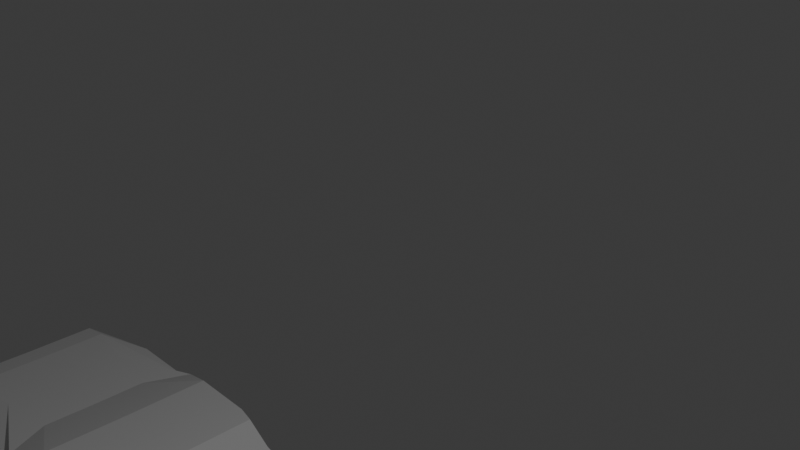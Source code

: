# Source: Carro.blend  (saved by Blender 5.0.119; exported with 4.5.12 LTS)
import bpy
from mathutils import Matrix  # noqa: F401  (used for matrix-valued properties, if any)

bpy.ops.wm.read_factory_settings(use_empty=True)
scene = bpy.context.scene
scene.name = 'Scene'

# ---- collections
col_collection = bpy.data.collections.new('Collection'); scene.collection.children.link(col_collection)

# ---- world
world_world = bpy.data.worlds.new('World'); scene.world = world_world
world_world.use_nodes = True; world_world.node_tree.nodes.clear()
_N = world_world.node_tree.nodes; _L = world_world.node_tree.links
n0 = _N.new('ShaderNodeOutputWorld'); n0.name = 'World Output'; n0.location = (200, 100)
n1 = _N.new('ShaderNodeBackground'); n1.name = 'Background'; n1.location = (-200, 100)
n1.inputs[0].default_value = (0.05088, 0.05088, 0.05088, 1.0)
_L.new(n1.outputs[0], n0.inputs[0])
n0.is_active_output = True
world_world.color = (0.05088, 0.05088, 0.05088)
world_world.sun_shadow_jitter_overblur = 0.0

# ---- cameras
cam_camera = bpy.data.cameras.new('Camera')
cam_camera.clip_end = 100.0
cam_camera.ortho_scale = 7.314

# ---- lights
light_light = bpy.data.lights.new('Light', 'POINT')
light_light.energy = 1000.0
light_light.shadow_soft_size = 0.1

# ---- meshes
me_cube_002 = bpy.data.meshes.new('Cube.002')
me_cube_002.from_pydata([(1.133, -4.311, -2.515), (1.118, -3.95, -0.7097), (1.137, 3.862, -2.601), (-0.09737, 4.177, -2.61), (-0.09659, -4.311, -2.524), (-0.105, -3.95, -0.7186), (1.299, -0.1418, -2.6), (1.248, 0.1482, -0.366), (-0.08138, 0.1482, -0.3757), (-0.09279, -0.1418, -2.61), (1.545, -1.883, -0.7051), (-0.08312, -2.189, -0.717), (-0.09279, -2.189, -2.61), (1.666, -1.165, -2.606), (1.328, -1.165, -0.3748), (-0.08143, -1.165, -0.3851), (-0.09279, -1.165, -2.61), (-0.09279, -3.212, -2.61), (1.154, -4.104, -1.598), (-0.07532, -4.104, -1.607), (-0.08769, -0.1418, -1.61), (1.305, -0.1418, -1.6), (-0.08769, -2.189, -1.61), (1.889, -1.883, -1.604), (1.322, -1.165, -1.6), (-0.08769, -1.165, -1.61), (-0.08769, -3.212, -1.61), (1.889, -3.212, -1.604), (1.47, 1.905, -1.18), (-0.08555, 1.905, -1.191), (-0.09279, 1.905, -2.61), (1.312, 0.8816, -0.8353), (-0.08378, 0.8816, -0.8455), (-0.09279, 0.8816, -2.61), (1.652, 0.8816, -2.606), (1.143, 3.346, -1.437), (-0.08685, 3.346, -1.446), (-0.09279, 2.929, -2.61), (-0.08513, -0.1418, -1.11), (-0.08513, -2.189, -1.11), (-0.08513, -1.165, -1.11), (-0.08513, -3.212, -1.11), (1.15, -4.302, -1.18), (-0.0798, -4.302, -1.189), (1.543, -1.883, -1.098), (1.324, -1.165, -1.1), (1.543, -3.212, -1.098), (1.139, 3.862, -2.101), (1.111, -4.41, -1.905), (-0.08635, -4.41, -1.914), (1.302, -0.1418, -2.1), (1.668, -1.165, -2.106), (1.886, -3.212, -2.104), (-0.09024, -0.1418, -2.11), (-0.09024, -2.189, -2.11), (-0.09024, -1.165, -2.11), (-0.09024, -3.212, -2.11), (-0.09024, 1.905, -2.11), (-0.09024, 0.8816, -2.11), (1.654, 0.8816, -2.106), (1.814, 2.929, -2.105), (-0.09024, 2.929, -2.11), (1.095, 3.862, -2.372), (1.134, -4.311, -2.265), (-0.09531, -4.311, -2.274), (-0.09609, 4.177, -2.36), (1.334, -0.1418, -2.351), (1.7, -1.165, -2.356), (1.885, -3.212, -2.354), (1.686, 0.8816, -2.357), (-0.09152, -0.1418, -2.36), (-0.09152, -2.189, -2.36), (-0.09152, -1.165, -2.36), (-0.09152, -3.212, -2.36), (-0.09152, 1.905, -2.36), (-0.09152, 0.8816, -2.36), (-0.09152, 2.929, -2.36), (-0.08896, -0.1418, -1.86), (-0.08896, -2.189, -1.86), (-0.08896, -1.165, -1.86), (-0.08896, -3.212, -1.86), (-0.08896, 0.8816, -1.86), (1.134, -4.22, -1.736), (-0.09532, -4.22, -1.745), (1.888, -1.883, -1.854), (1.669, -1.165, -1.856), (1.888, -3.212, -1.854), (1.306, 0.8816, -1.85), (1.156, -4.104, -1.348), (-0.07404, -4.104, -1.357), (1.306, -0.1418, -1.35), (1.89, -1.883, -1.354), (1.323, -1.165, -1.35), (1.541, -3.212, -1.348), (-0.08641, -0.1418, -1.36), (-0.08641, -2.189, -1.36), (-0.08641, -1.165, -1.36), (-0.08641, -3.212, -1.36), (-0.08266, 0.1482, -0.6256), (-0.08386, -2.189, -0.8604), (-0.08271, -1.165, -0.6351), (-0.08506, 0.8816, -1.095), (1.14, 3.862, -1.974), (1.109, -4.353, -0.7721), (-0.1205, -4.353, -0.7811), (-0.08959, 4.177, -1.983), (1.306, 1.393, -1.126), (1.544, -1.883, -0.8485), (1.327, -1.165, -0.6248), (1.544, -3.212, -0.8485), (0.5293, 1.905, -1.187), (-0.08526, 1.393, -1.136), (0.531, 0.8816, -0.841), (0.5295, 1.393, -1.132), (0.5182, -4.311, -2.52), (0.522, 4.177, -2.606), (0.5098, -3.95, -0.7141), (0.5334, 0.1482, -0.3712), (0.522, -0.1418, -2.606), (0.5317, -2.189, -0.7125), (0.522, -2.189, -2.606), (0.522, -1.165, -2.606), (0.5334, -1.165, -0.3806), (0.522, -3.212, -2.606), (0.5395, -4.104, -1.602), (0.522, 1.905, -2.606), (0.522, 0.8816, -2.606), (0.522, 2.929, -2.606), (0.535, -4.302, -1.185), (0.4964, -4.41, -1.909), (0.5195, -4.311, -2.27), (0.2224, 4.235, -2.075), (0.5195, -4.22, -1.741), (0.5408, -4.104, -1.352), (0.4943, -4.353, -0.7766), (0.8256, -4.311, -2.517), (0.8408, 0.1482, -0.3689), (0.8391, -2.189, -0.7103), (0.8408, -1.165, -0.3784), (0.832, 4.121, -2.104), (-0.08934, 4.235, -2.077), (0.8294, 3.918, -2.604), (0.8172, -3.95, -0.7119), (0.8294, -0.1418, -2.604), (0.8294, -2.189, -2.604), (0.8294, -1.165, -2.604), (0.8469, -4.104, -1.6), (0.8294, 1.905, -2.604), (0.8294, 0.8816, -2.604), (0.8294, 2.929, -2.604), (0.8424, -4.302, -1.183), (0.8039, -4.41, -1.907), (0.8269, -4.311, -2.268), (0.8269, -4.22, -1.739), (0.8482, -4.104, -1.35), (0.8017, -4.353, -0.7744), (0.2024, -3.95, -0.7164), (0.2146, -0.1418, -2.608), (0.2146, -2.189, -2.608), (0.2146, -1.165, -2.608), (0.2146, -3.212, -2.608), (0.2321, -4.104, -1.604), (0.2146, 1.905, -2.608), (0.2146, 0.8816, -2.608), (0.2146, 2.929, -2.608), (0.2276, -4.302, -1.187), (0.2186, -4.41, -1.912), (0.2121, -4.311, -2.272), (0.2121, -4.22, -1.743), (0.2334, -4.104, -1.354), (0.1869, -4.353, -0.7789), (0.2108, -4.311, -2.522), (0.226, 0.1482, -0.3734), (0.2243, -2.189, -0.7148), (0.226, -1.165, -0.3829), (0.2178, 4.177, -1.98), (0.2236, 0.8816, -0.8433), (0.8384, 0.8816, -0.8388), (0.837, 1.393, -1.129), (0.8367, 1.905, -1.185), (0.2221, 1.393, -1.134), (0.2219, 1.905, -1.189), (0.528, 3.346, -1.442), (0.8354, 3.346, -1.439), (0.2206, 3.346, -1.444), (0.5252, 4.177, -1.978), (0.8326, 4.121, -1.976), (1.469, 2.929, -1.361), (1.816, 2.929, -1.855), (1.817, 2.929, -1.605), (1.817, 1.905, -1.605), (1.308, 0.8816, -1.6), (1.309, 0.8816, -1.35), (1.31, 0.8816, -1.1), (1.246, 0.5532, -0.6254), (1.307, -0.1418, -1.1), (1.31, -0.1418, -0.6249), (1.311, -0.1418, -0.3676), (0.2072, 4.177, -2.608), (1.884, -3.203, -2.604), (1.888, -2.937, -1.854), (1.886, -3.071, -2.104), (1.818, -1.659, -2.105), (0.8294, -3.208, -2.604), (1.834, -1.604, -2.355), (1.773, -1.518, -2.605), (1.885, -3.131, -2.354), (1.889, -2.358, -1.604), (1.889, -2.756, -1.693), (1.889, -2.002, -1.681), (1.886, -3.099, -2.245), (1.887, -3.038, -1.945), (1.816, 1.905, -1.696), (1.789, 2.999, -2.355), (1.736, 1.421, -2.605), (1.817, 2.192, -1.605), (1.775, 1.451, -2.356), (1.772, 3.043, -2.605), (1.816, 2.789, -1.855), (1.769, 1.61, -1.855), (1.752, 1.504, -2.105), (1.747, 1.477, -2.17), (1.74, 1.442, -2.42), (1.816, 2.621, -1.711), (1.384, -3.574, -1.598), (1.741, -3.577, -1.814), (1.749, -3.584, -2.326), (1.756, -3.58, -2.045), (1.747, -3.587, -2.576), (1.862, -3.274, -1.604), (1.89, -2.916, -1.354), (1.889, -3.212, -1.561), (1.78, -1.524, -1.605), (1.667, -1.093, -2.106), (1.698, -1.021, -2.356), (1.662, -0.9488, -2.606), (1.623, 3.474, -2.356), (1.686, 0.7417, -2.357), (1.651, 0.7197, -2.606), (1.602, 3.529, -2.606), (1.818, 1.905, -1.385), (1.654, 0.7638, -2.106), (1.665, 0.944, -1.856), (1.655, 0.8816, -1.942), (1.695, 1.124, -1.606), (1.789, 1.72, -1.355), (1.643, 3.419, -2.106), (1.817, 2.522, -1.481), (1.324, -1.904, -2.601), (1.251, 1.884, -2.602), (0.9096, 1.884, -1.177), (1.251, 2.908, -2.602), (1.326, -1.904, -2.101), (1.254, 1.884, -2.102), (1.254, 2.908, -2.102), (1.325, -1.904, -2.351), (1.253, 1.884, -2.352), (1.253, 2.908, -2.352), (1.327, -1.904, -1.851), (1.255, 1.884, -1.852), (1.324, -3.204, -2.601), (1.327, -2.957, -1.851), (1.326, -3.091, -2.101), (1.258, -1.68, -2.102), (1.24, -1.624, -2.352), (1.213, -1.539, -2.602), (1.325, -3.152, -2.351), (1.329, -2.378, -1.602), (1.328, -2.777, -1.691), (1.328, -2.023, -1.678), (1.325, -3.12, -2.242), (1.327, -3.059, -1.942), (1.256, 1.884, -1.693), (1.228, 2.978, -2.352), (1.176, 1.4, -2.603), (1.256, 2.172, -1.602), (1.181, 1.43, -2.352), (1.211, 3.022, -2.602), (1.326, -2.378, -2.101), (1.255, 2.768, -1.852), (1.209, 1.589, -1.852), (1.191, 1.484, -2.102), (1.187, 1.457, -2.167), (1.18, 1.421, -2.417), (1.256, 2.601, -1.708), (1.325, -2.378, -2.351), (1.327, -2.378, -1.851), (1.324, -2.378, -2.601), (1.251, 2.172, -2.602), (1.254, 2.172, -2.102), (1.255, 2.172, -1.852), (1.253, 2.172, -2.352), (1.258, 1.884, -1.382), (1.303, -0.1418, -1.854), (-0.0942, -3.082, -0.7178), (0.9802, -3.081, -0.71), (1.544, -2.101, -0.8485), (1.426, 3.291, -1.603), (1.215, 3.254, -1.42), (1.141, 3.737, -1.822), (1.382, 3.208, -1.504), (0.9986, 3.455, -1.523), (0.9756, 3.677, -1.676), (1.045, 3.782, -1.78), (1.28, 3.588, -1.799), (1.383, 3.443, -1.739), (1.165, 3.379, -1.402), (1.164, 3.587, -1.567), (1.449, 3.323, -1.568), (1.237, 3.286, -1.385), (1.163, 3.769, -1.787), (1.405, 3.24, -1.47), (1.021, 3.487, -1.489), (0.998, 3.709, -1.642), (1.068, 3.814, -1.745), (1.302, 3.62, -1.764), (1.406, 3.475, -1.705), (0.6383, 4.156, -2.262), (0.2178, 4.235, -2.346), (0.2085, 4.177, -2.527), (0.8298, 3.918, -2.531), (0.5238, 4.177, -2.26), (0.5224, 4.177, -2.528), (0.8312, 3.99, -2.265), (-0.09694, 4.177, -2.525), (-0.09553, 4.177, -2.249), (1.051, 3.878, -2.274), (0.9337, 3.902, -2.267), (0.6994, 4.028, -2.528), (1.001, 3.887, -2.534), (-0.09595, 4.177, -2.333), (-0.08983, 4.236, -2.335), (-0.09022, 4.177, -2.074), (0.2163, 4.177, -2.069), (0.5247, 4.177, -2.078), (-0.0894, 4.236, -2.252), (0.2193, 4.235, -2.257), (1.101, 3.903, -2.374), (-0.08997, 4.217, -2.362), (0.5294, 4.217, -2.358), (0.8368, 3.958, -2.356), (0.6444, 4.196, -2.264), (0.2147, 4.217, -2.529), (0.8359, 3.958, -2.533), (0.5299, 4.217, -2.262), (0.5285, 4.217, -2.53), (0.8373, 4.03, -2.267), (-0.09081, 4.217, -2.528), (-0.0894, 4.217, -2.252), (1.057, 3.918, -2.276), (0.9399, 3.942, -2.269), (0.7055, 4.068, -2.531), (1.007, 3.927, -2.536), (-0.08983, 4.217, -2.335), (0.2178, 4.217, -2.346), (-0.08934, 4.217, -2.077), (0.2224, 4.217, -2.075), (0.5308, 4.217, -2.081), (0.5001, 4.217, -2.357), (0.505, 4.217, -2.08), (0.5018, 4.217, -2.262), (0.5001, 4.236, -2.357), (0.505, 4.235, -2.08), (0.5018, 4.236, -2.262), (0.8665, -4.311, -2.517), (1.099, -4.311, -2.516), (1.134, -4.311, -2.405), (0.8717, -4.311, -2.374), (0.9342, -4.311, -2.323), (1.067, -4.311, -2.313), (1.019, -3.702, -2.566), (0.8665, -4.509, -2.517), (1.099, -4.509, -2.516), (1.134, -4.509, -2.405), (0.8717, -4.509, -2.374), (0.9342, -4.509, -2.323), (1.067, -4.509, -2.313), (0.5884, -4.338, -2.17), (0.5908, -4.376, -2.032), (0.5575, -4.396, -1.96), (-0.08625, -4.456, -1.927), (-0.09521, -4.356, -2.287), (0.4965, -4.456, -1.922), (0.5196, -4.356, -2.282), (0.2187, -4.456, -1.924), (0.2122, -4.356, -2.285), (0.5885, -4.383, -2.183), (0.5909, -4.422, -2.045), (0.5576, -4.442, -1.973), (1.952, 2.223, -2.924), (1.952, 1.987, -2.877), (1.955, 1.787, -2.744), (1.958, 1.653, -2.543), (1.962, 1.606, -2.307), (1.966, 1.653, -2.071), (1.969, 1.787, -1.871), (1.972, 1.987, -1.738), (1.973, 2.223, -1.691), (1.972, 2.459, -1.738), (1.969, 2.66, -1.871), (1.966, 2.793, -2.071), (1.962, 2.84, -2.307), (1.958, 2.793, -2.543), (1.955, 2.66, -2.744), (1.952, 2.459, -2.877), (1.339, 2.223, -2.932), (1.34, 1.987, -2.885), (1.342, 1.787, -2.751), (1.346, 1.653, -2.551), (1.35, 1.606, -2.315), (1.354, 1.653, -2.079), (1.357, 1.787, -1.879), (1.359, 1.987, -1.745), (1.36, 2.223, -1.698), (1.359, 2.459, -1.745), (1.357, 2.66, -1.879), (1.354, 2.793, -2.079), (1.35, 2.84, -2.315), (1.346, 2.793, -2.551), (1.342, 2.66, -2.751), (1.34, 2.459, -2.885), (1.952, 2.223, -2.924), (1.952, 1.987, -2.877), (1.955, 1.787, -2.744), (1.958, 1.653, -2.543), (1.962, 1.606, -2.307), (1.966, 1.653, -2.071), (1.969, 1.787, -1.871), (1.972, 1.987, -1.738), (1.973, 2.223, -1.691), (1.972, 2.459, -1.738), (1.969, 2.66, -1.871), (1.966, 2.793, -2.071), (1.962, 2.84, -2.307), (1.958, 2.793, -2.543), (1.955, 2.66, -2.744), (1.952, 2.459, -2.877), (1.339, 2.223, -2.932), (1.34, 1.987, -2.885), (1.342, 1.787, -2.751), (1.346, 1.653, -2.551), (1.35, 1.606, -2.315), (1.354, 1.653, -2.079), (1.357, 1.787, -1.879), (1.359, 1.987, -1.745), (1.36, 2.223, -1.698), (1.359, 2.459, -1.745), (1.357, 2.66, -1.879), (1.354, 2.793, -2.079), (1.35, 2.84, -2.315), (1.346, 2.793, -2.551), (1.342, 2.66, -2.751), (1.34, 2.459, -2.885), (1.952, 2.223, -2.924), (1.952, 1.987, -2.877), (1.955, 1.787, -2.744), (1.958, 1.653, -2.543), (1.962, 1.606, -2.307), (1.966, 1.653, -2.071), (1.969, 1.787, -1.871), (1.972, 1.987, -1.738), (1.973, 2.223, -1.691), (1.972, 2.459, -1.738), (1.969, 2.66, -1.871), (1.966, 2.793, -2.071), (1.962, 2.84, -2.307), (1.958, 2.793, -2.543), (1.955, 2.66, -2.744), (1.952, 2.459, -2.877), (1.339, 2.223, -2.932), (1.34, 1.987, -2.885), (1.342, 1.787, -2.751), (1.346, 1.653, -2.551), (1.35, 1.606, -2.315), (1.354, 1.653, -2.079), (1.357, 1.787, -1.879), (1.359, 1.987, -1.745), (1.36, 2.223, -1.698), (1.359, 2.459, -1.745), (1.357, 2.66, -1.879), (1.354, 2.793, -2.079), (1.35, 2.84, -2.315), (1.346, 2.793, -2.551), (1.342, 2.66, -2.751), (1.34, 2.459, -2.885), (1.949, 2.223, -2.743), (1.95, 2.057, -2.71), (1.953, 1.916, -2.615), (1.957, 1.821, -2.474), (1.962, 1.788, -2.308), (1.967, 1.821, -2.141), (1.971, 1.915, -2.0), (1.974, 2.057, -1.905), (1.975, 2.223, -1.872), (1.974, 2.39, -1.905), (1.971, 2.531, -2.0), (1.967, 2.626, -2.141), (1.962, 2.659, -2.308), (1.957, 2.625, -2.474), (1.953, 2.531, -2.615), (1.95, 2.39, -2.71), (1.337, 2.223, -2.75), (1.338, 2.057, -2.717), (1.341, 1.915, -2.622), (1.345, 1.821, -2.481), (1.35, 1.788, -2.314), (1.355, 1.821, -2.148), (1.359, 1.916, -2.007), (1.361, 2.057, -1.913), (1.362, 2.223, -1.88), (1.361, 2.39, -1.913), (1.359, 2.531, -2.007), (1.355, 2.625, -2.148), (1.35, 2.659, -2.314), (1.345, 2.626, -2.481), (1.341, 2.531, -2.622), (1.338, 2.39, -2.717)], [(111, 106)], [(205, 265, 248, 287, 260, 203, 144, 145, 13), (170, 156, 5, 104), (31, 177, 136, 7, 194), (101, 98, 8, 32), (148, 34, 238, 6, 143), (174, 15, 11, 173), (100, 99, 11, 15), (108, 14, 10, 107), (110, 181, 180, 113), (143, 6, 235, 13, 145), (98, 100, 15, 8), (172, 8, 15, 174), (84, 209, 269, 258), (78, 80, 26, 22), (77, 79, 25, 20), (85, 232, 23, 84), (79, 78, 22, 25), (168, 161, 19, 83), (80, 83, 19, 26), (86, 27, 229, 225), (113, 180, 176, 112), (91, 44, 46, 93, 230), (95, 97, 41, 39), (94, 96, 40, 38), (14, 108, 196, 197), (92, 45, 44, 91), (96, 95, 39, 40), (28, 179, 178, 106), (169, 165, 43, 89), (97, 89, 43, 41), (93, 46, 42, 88), (186, 139, 317, 321, 334, 185), (47, 246, 236, 62), (209, 207, 267, 269), (74, 75, 58, 57), (216, 222, 283, 276), (76, 74, 57, 61), (320, 328, 351, 343), (68, 52, 227, 226), (73, 64, 49, 56), (129, 166, 384, 382), (75, 70, 53, 58), (69, 59, 241, 237), (72, 71, 54, 55), (67, 51, 202, 204), (66, 50, 233, 234), (70, 72, 55, 53), (71, 73, 56, 54), (207, 208, 268, 267), (12, 17, 73, 71), (9, 16, 72, 70), (6, 66, 234, 235), (13, 67, 204, 205), (16, 12, 71, 72), (34, 69, 237, 238), (33, 9, 70, 75), (171, 167, 64, 4), (17, 4, 64, 73), (0, 365, 370, 364, 135, 114, 123, 203, 199, 228), (141, 320, 329, 62, 2), (37, 30, 74, 76), (222, 214, 274, 283), (30, 33, 75, 74), (208, 200, 261, 268), (2, 62, 236, 239), (3, 37, 76, 65, 324), (52, 86, 225, 227), (56, 49, 83, 80), (166, 168, 83, 49), (58, 53, 77, 81), (59, 243, 241), (55, 54, 78, 79), (51, 85, 84, 202), (53, 55, 79, 77), (54, 56, 80, 78), (27, 231, 229), (26, 19, 89, 97), (161, 169, 89, 19), (25, 22, 95, 96), (24, 92, 91, 232), (21, 90, 92, 24), (20, 25, 96, 94), (22, 26, 97, 95), (23, 91, 230, 231, 27, 207), (44, 107, 296, 109, 46), (38, 40, 100, 98), (45, 108, 107, 44), (40, 39, 99, 100), (165, 170, 104, 43), (46, 109, 103, 42), (106, 178, 177, 31), (150, 155, 134, 128), (146, 154, 133, 124), (151, 153, 132, 129), (164, 37, 3, 198, 115, 127), (135, 152, 130, 114), (152, 151, 129, 379, 378, 377, 130), (154, 150, 128, 133), (162, 125, 126, 163), (164, 127, 125, 162), (153, 146, 124, 132), (158, 120, 123, 160), (137, 295, 296, 107, 10), (136, 117, 122, 138), (157, 118, 121, 159), (159, 121, 120, 158), (138, 122, 119, 137), (163, 126, 118, 157), (155, 142, 116, 134), (103, 109, 1), (160, 123, 114, 171), (103, 1, 142, 155), (14, 138, 137, 10), (7, 136, 138, 14, 197), (82, 18, 146, 153), (88, 42, 150, 154), (63, 48, 151, 152), (0, 366, 365), (48, 82, 153, 151), (18, 88, 154, 146), (42, 103, 155, 150), (115, 322, 328, 320, 141), (47, 139, 186, 102), (115, 141, 149, 127), (125, 147, 148, 126), (240, 28, 106, 31, 193, 192, 245), (120, 144, 203, 123), (118, 143, 145, 121), (121, 145, 144, 120), (126, 148, 143, 118), (17, 160, 171, 4), (33, 163, 157, 9), (16, 159, 158, 12), (9, 157, 159, 16), (12, 158, 160, 17), (37, 164, 162, 30), (30, 162, 163, 33), (184, 175, 105, 36), (128, 134, 170, 165), (124, 133, 169, 161), (129, 132, 168, 166), (114, 130, 167, 171), (130, 377, 386, 383), (133, 128, 165, 169), (132, 124, 161, 168), (117, 172, 174, 122), (122, 174, 173, 119), (134, 116, 156, 170), (172, 176, 32, 8), (177, 178, 113, 112), (136, 177, 112, 117), (178, 179, 110, 113), (176, 180, 111, 32), (117, 112, 176, 172), (180, 181, 29, 111), (60, 188, 218), (217, 213, 273, 277), (200, 211, 271, 261), (190, 215, 189, 247, 240), (190, 244, 242, 219, 212), (189, 297, 300, 298, 187), (187, 28, 240, 247, 189), (192, 90, 21, 191), (193, 195, 90, 192), (194, 196, 195, 193, 31), (195, 196, 108, 45), (197, 196, 194, 7), (90, 195, 45, 92), (47, 102, 299, 304, 305, 297, 189, 246), (182, 185, 175, 184), (182, 183, 35, 301, 302, 303, 299, 102, 186, 185), (181, 184, 36, 29), (65, 330, 353, 338), (115, 198, 319, 322), (175, 333, 332, 105), (200, 208, 207, 27, 86), (207, 209, 84, 23), (212, 219, 280, 272), (240, 28, 250, 292), (206, 210, 201, 52, 68), (68, 226, 228, 199, 206), (201, 211, 200, 86, 52), (216, 221, 220, 59, 69), (211, 201, 262, 271), (214, 222, 216, 69, 34), (220, 221, 282, 281), (212, 215, 190), (215, 223, 218, 188, 189), (220, 219, 242, 243, 59), (206, 199, 260, 266), (221, 216, 276, 282), (201, 210, 270, 262), (219, 220, 281, 280), (210, 206, 266, 270), (228, 226, 63, 366, 0), (226, 227, 48, 63), (227, 225, 82, 48), (225, 224, 18, 82), (229, 231, 93, 88, 18, 224), (225, 229, 224), (231, 230, 93), (232, 85, 24), (232, 91, 23), (234, 233, 51, 67), (233, 85, 51), (235, 234, 67, 13), (237, 241, 50, 66), (236, 246, 60, 213), (243, 242, 87), (242, 244, 191, 87), (246, 189, 188, 60), (240, 245, 244, 190), (244, 245, 192, 191), (238, 237, 66, 6), (239, 236, 213, 217), (28, 187, 298, 35, 183, 179), (179, 183, 182, 184, 181, 110), (258, 269, 267, 286), (277, 273, 257, 251), (256, 253, 281, 282, 276), (257, 254, 289, 291), (255, 252, 278, 285), (248, 255, 285, 287), (273, 254, 257), (249, 256, 276, 283, 274), (252, 258, 286, 278), (259, 290, 275, 272), (259, 280, 281, 253), (264, 263, 252, 255), (265, 264, 255, 248), (263, 258, 252), (272, 280, 259), (278, 286, 261, 271, 262), (251, 257, 291, 288), (279, 290, 289, 254), (285, 278, 262, 270, 266), (286, 267, 268, 261), (287, 285, 266, 260), (288, 291, 256, 249), (275, 290, 279, 284), (289, 290, 259, 253), (291, 289, 253, 256), (60, 218, 279, 254), (204, 202, 263, 264), (213, 60, 254, 273), (215, 212, 272, 275), (205, 204, 264, 265), (223, 215, 275, 284), (202, 84, 258, 263), (218, 223, 284, 279), (239, 217, 277, 251, 149, 141, 2), (125, 127, 149, 251, 288, 249, 274, 214, 34, 148, 147), (21, 24, 85, 293), (241, 243, 87, 293, 50), (293, 85, 233, 50), (293, 87, 191, 21), (156, 116, 142, 1, 295, 294, 5), (294, 295, 137, 119, 173, 11), (296, 295, 1, 109), (309, 311, 308, 307, 306), (300, 297, 308, 311), (302, 301, 312, 313), (304, 299, 310, 315), (310, 314, 313, 312, 306, 307), (308, 316, 315, 310, 307), (305, 304, 315, 316), (303, 302, 313, 314), (298, 300, 311, 309), (297, 305, 316, 308), (35, 298, 309, 306), (299, 303, 314, 310), (301, 35, 306, 312), (324, 65, 338, 347), (324, 319, 198, 3), (62, 326, 327, 323, 139, 47), (323, 317, 139), (328, 322, 345, 351), (62, 329, 352, 337), (334, 321, 344, 357), (323, 327, 350, 346), (340, 346, 350, 349, 337), (329, 320, 343, 352), (327, 326, 349, 350), (325, 332, 355, 348), (326, 62, 337, 349), (322, 319, 342, 345), (339, 341, 346, 340), (348, 355, 140, 335), (343, 351, 345, 339, 340), (344, 341, 339), (345, 342, 354, 358, 339), (344, 360, 359, 357), (337, 352, 343, 340), (339, 358, 360, 344), (353, 354, 342, 347, 338), (356, 359, 362, 131), (353, 348, 335, 331), (358, 354, 318, 361), (332, 333, 356, 355), (330, 325, 348, 353), (317, 323, 346, 341), (319, 324, 347, 342), (321, 317, 341, 344), (335, 336, 318, 331), (140, 131, 336, 335), (363, 361, 318, 336), (362, 363, 336, 131), (360, 358, 361, 363), (355, 356, 131, 140), (354, 353, 331, 318), (359, 360, 363, 362), (372, 373, 376, 375, 374, 371), (366, 369, 376, 373), (364, 367, 368, 369, 366, 63, 152, 135), (364, 370, 365), (368, 367, 374, 375), (365, 366, 373, 372), (369, 368, 375, 376), (367, 364, 371, 374), (364, 365, 372, 371), (64, 167, 385, 381), (385, 384, 380, 381), (383, 382, 384, 385), (383, 386, 387, 388, 382), (166, 49, 380, 384), (377, 378, 387, 386), (167, 130, 383, 385), (49, 64, 381, 380), (378, 379, 388, 387), (379, 129, 382, 388), (334, 333, 175, 185), (333, 334, 357, 359, 356), (400, 416, 415, 399), (393, 409, 408, 392), (401, 417, 416, 400), (394, 410, 409, 393), (402, 418, 417, 401), (395, 411, 410, 394), (403, 419, 418, 402), (396, 412, 411, 395), (404, 420, 419, 403), (397, 413, 412, 396), (390, 406, 405, 389), (389, 405, 420, 404), (398, 414, 413, 397), (391, 407, 406, 390), (399, 415, 414, 398), (392, 408, 407, 391), (433, 432, 464, 465), (445, 446, 478, 477), (432, 431, 463, 464), (444, 445, 477, 476), (431, 430, 462, 463), (443, 444, 476, 475), (430, 429, 461, 462), (442, 443, 475, 474), (429, 428, 460, 461), (441, 442, 474, 473), (428, 427, 459, 460), (440, 441, 473, 472), (427, 426, 458, 459), (439, 440, 472, 471), (452, 437, 469, 484), (426, 425, 457, 458), (410, 411, 443, 442), (398, 397, 429, 430), (411, 412, 444, 443), (399, 398, 430, 431), (412, 413, 445, 444), (400, 399, 431, 432), (413, 414, 446, 445), (401, 400, 432, 433), (414, 415, 447, 446), (402, 401, 433, 434), (415, 416, 448, 447), (403, 402, 434, 435), (390, 389, 421, 422), (416, 417, 449, 448), (404, 403, 435, 436), (391, 390, 422, 423), (417, 418, 450, 449), (389, 404, 436, 421), (392, 391, 423, 424), (418, 419, 451, 450), (405, 406, 438, 437), (393, 392, 424, 425), (419, 420, 452, 451), (406, 407, 439, 438), (394, 393, 425, 426), (420, 405, 437, 452), (407, 408, 440, 439), (395, 394, 426, 427), (408, 409, 441, 440), (396, 395, 427, 428), (409, 410, 442, 441), (397, 396, 428, 429), (480, 481, 513, 512), (454, 453, 485, 486), (467, 466, 498, 499), (479, 480, 512, 511), (466, 465, 497, 498), (478, 479, 511, 510), (465, 464, 496, 497), (477, 478, 510, 509), (464, 463, 495, 496), (476, 477, 509, 508), (463, 462, 494, 495), (475, 476, 508, 507), (462, 461, 493, 494), (474, 475, 507, 506), (461, 460, 492, 493), (473, 474, 506, 505), (446, 447, 479, 478), (434, 433, 465, 466), (447, 448, 480, 479), (435, 434, 466, 467), (422, 421, 453, 454), (448, 449, 481, 480), (436, 435, 467, 468), (423, 422, 454, 455), (449, 450, 482, 481), (421, 436, 468, 453), (424, 423, 455, 456), (450, 451, 483, 482), (437, 438, 470, 469), (425, 424, 456, 457), (451, 452, 484, 483), (438, 439, 471, 470), (496, 495, 511, 512), (489, 488, 504, 505), (497, 496, 512, 513), (490, 489, 505, 506), (498, 497, 513, 514), (491, 490, 506, 507), (499, 498, 514, 515), (492, 491, 507, 508), (500, 499, 515, 516), (493, 492, 508, 509), (486, 485, 501, 502), (485, 500, 516, 501), (494, 493, 509, 510), (487, 486, 502, 503), (495, 494, 510, 511), (488, 487, 503, 504), (468, 467, 499, 500), (455, 454, 486, 487), (481, 482, 514, 513), (453, 468, 500, 485), (456, 455, 487, 488), (482, 483, 515, 514), (469, 470, 502, 501), (457, 456, 488, 489), (483, 484, 516, 515), (470, 471, 503, 502), (458, 457, 489, 490), (484, 469, 501, 516), (471, 472, 504, 503), (459, 458, 490, 491), (472, 473, 505, 504), (460, 459, 491, 492)])
_uv = me_cube_002.uv_layers.new(name='UVMap')
_uv.uv.foreach_set('vector', [0.375, 0.6716, 0.375, 0.6716, 0.375, 0.6875, 0.375, 0.6987, 0.375, 0.7185, 0.3438, 0.7186, 0.3438, 0.6875, 0.3438, 0.6562, 0.375, 0.6562, 0.5938, 0.8438, 0.625, 0.8438, 0.625, 0.875, 0.5938, 0.875, 0.625, 0.5938, 0.6562, 0.5938, 0.6562, 0.625, 0.625, 0.625, 0.625, 0.6077, 0.625, 0.5312, 0.6406, 0.5781, 0.6875, 0.5625, 0.6719, 0.5156, 0.3438, 0.5938, 0.375, 0.5938, 0.375, 0.5987, 0.375, 0.625, 0.3438, 0.625, 0.7188, 0.6562, 0.75, 0.6562, 0.75, 0.6875, 0.7188, 0.6875, 0.6562, 0.625, 0.6719, 0.6719, 0.7188, 0.6562, 0.7031, 0.6094, 0.5938, 0.6562, 0.625, 0.6562, 0.625, 0.6875, 0.5938, 0.6875, 0.6875, 0.5625, 0.7188, 0.5625, 0.7188, 0.5781, 0.6875, 0.5781, 0.3438, 0.625, 0.375, 0.625, 0.375, 0.6496, 0.375, 0.6562, 0.3438, 0.6562, 0.6406, 0.5781, 0.6562, 0.625, 0.7031, 0.6094, 0.6875, 0.5625, 0.7188, 0.625, 0.75, 0.625, 0.75, 0.6562, 0.7188, 0.6562, 0.4688, 0.6875, 0.4904, 0.6903, 0.4904, 0.6903, 0.4688, 0.6875, 0.4844, 0.7344, 0.5, 0.7812, 0.5469, 0.7656, 0.5312, 0.7188, 0.4531, 0.6406, 0.4688, 0.6875, 0.5156, 0.6719, 0.5, 0.625, 0.4688, 0.6562, 0.5, 0.6719, 0.5, 0.6875, 0.4688, 0.6875, 0.4688, 0.6875, 0.4844, 0.7344, 0.5312, 0.7188, 0.5156, 0.6719, 0.4688, 0.8438, 0.5, 0.8437, 0.5, 0.875, 0.4688, 0.875, 0.5, 0.7812, 0.5156, 0.8281, 0.5625, 0.8125, 0.5469, 0.7656, 0.4688, 0.7188, 0.5, 0.7188, 0.5, 0.7209, 0.4688, 0.7301, 0.6875, 0.5781, 0.7188, 0.5781, 0.7188, 0.5938, 0.6875, 0.5938, 0.5312, 0.6875, 0.5625, 0.6875, 0.5625, 0.7188, 0.5312, 0.7188, 0.5312, 0.7118, 0.5781, 0.7031, 0.5938, 0.75, 0.6406, 0.7344, 0.625, 0.6875, 0.5469, 0.6094, 0.5625, 0.6562, 0.6094, 0.6406, 0.5938, 0.5938, 0.625, 0.6562, 0.5938, 0.6562, 0.6124, 0.6274, 0.625, 0.6319, 0.5312, 0.6562, 0.5625, 0.6562, 0.5625, 0.6875, 0.5312, 0.6875, 0.5625, 0.6562, 0.5781, 0.7031, 0.625, 0.6875, 0.6094, 0.6406, 0.625, 0.5625, 0.6563, 0.5625, 0.6563, 0.5781, 0.625, 0.5781, 0.5312, 0.8438, 0.5625, 0.8438, 0.5625, 0.875, 0.5312, 0.875, 0.5938, 0.75, 0.6094, 0.7969, 0.6562, 0.7812, 0.6406, 0.7344, 0.5312, 0.7188, 0.5625, 0.7188, 0.5625, 0.75, 0.5312, 0.75, 0.0, 0.0, 0.4375, 0.4688, 0.4179, 0.4491, 0.3031, 0.3264, 0.1079, 0.1162, 0.0, 0.0, 0.4375, 0.5, 0.4375, 0.5148, 0.2372, 0.292, 0.4062, 0.5, 0.4904, 0.6903, 0.5, 0.6987, 0.5, 0.6987, 0.4904, 0.6903, 0.3281, 0.5781, 0.3438, 0.625, 0.3906, 0.6094, 0.375, 0.5625, 0.4062, 0.5764, 0.3982, 0.5767, 0.3982, 0.5767, 0.4062, 0.5764, 0.3125, 0.5312, 0.3281, 0.5781, 0.375, 0.5625, 0.3594, 0.5156, 0.3841, 0.4688, 0.3845, 0.4555, 0.3845, 0.4555, 0.3841, 0.4688, 0.4062, 0.7188, 0.4375, 0.7188, 0.4375, 0.7283, 0.4062, 0.7293, 0.4062, 0.8125, 0.4219, 0.8594, 0.4688, 0.8438, 0.4531, 0.7969, 0.4375, 0.8125, 0.4375, 0.8438, 0.4375, 0.8438, 0.4375, 0.8125, 0.3438, 0.625, 0.3594, 0.6719, 0.4062, 0.6562, 0.3906, 0.6094, 0.4062, 0.5938, 0.4375, 0.5938, 0.4375, 0.5973, 0.4062, 0.598, 0.375, 0.7188, 0.3906, 0.7656, 0.4375, 0.75, 0.4219, 0.7031, 0.4062, 0.6562, 0.4375, 0.6562, 0.4375, 0.6777, 0.4062, 0.6753, 0.4062, 0.625, 0.4375, 0.625, 0.4375, 0.654, 0.4062, 0.6518, 0.3594, 0.6719, 0.375, 0.7188, 0.4219, 0.7031, 0.4062, 0.6562, 0.3906, 0.7656, 0.4062, 0.8125, 0.4531, 0.7969, 0.4375, 0.75, 0.5, 0.6987, 0.4889, 0.708, 0.4889, 0.708, 0.5, 0.6987, 0.3438, 0.7812, 0.3594, 0.8281, 0.4062, 0.8125, 0.3906, 0.7656, 0.3125, 0.6875, 0.3281, 0.7344, 0.375, 0.7188, 0.3594, 0.6719, 0.375, 0.625, 0.4062, 0.625, 0.4062, 0.6518, 0.375, 0.6496, 0.375, 0.6562, 0.4062, 0.6562, 0.4062, 0.6753, 0.375, 0.6716, 0.3281, 0.7344, 0.3438, 0.7812, 0.3906, 0.7656, 0.375, 0.7188, 0.375, 0.5938, 0.4062, 0.5938, 0.4062, 0.598, 0.375, 0.5987, 0.2969, 0.6406, 0.3125, 0.6875, 0.3594, 0.6719, 0.3438, 0.625, 0.375, 0.8438, 0.4062, 0.8437, 0.4062, 0.875, 0.375, 0.875, 0.3594, 0.8281, 0.375, 0.875, 0.4219, 0.8594, 0.4062, 0.8125, 0.375, 0.75, 0.375, 0.7535, 0.3488, 0.7347, 0.375, 0.7771, 0.375, 0.7812, 0.3125, 0.75, 0.3125, 0.7188, 0.3438, 0.7186, 0.375, 0.7185, 0.375, 0.7294, 0.375, 0.4688, 0.3841, 0.4688, 0.3836, 0.4861, 0.4062, 0.5, 0.375, 0.5, 0.2656, 0.5469, 0.2812, 0.5938, 0.3281, 0.5781, 0.3125, 0.5312, 0.3982, 0.5767, 0.375, 0.5773, 0.375, 0.5773, 0.3982, 0.5767, 0.2812, 0.5938, 0.2969, 0.6406, 0.3438, 0.625, 0.3281, 0.5781, 0.4889, 0.708, 0.4688, 0.7123, 0.4688, 0.7123, 0.4889, 0.708, 0.375, 0.5, 0.4062, 0.5, 0.2372, 0.292, 0.375, 0.5112, 0.25, 0.5, 0.2656, 0.5469, 0.3125, 0.5312, 0.2969, 0.4844, 0.2659, 0.4947, 0.4375, 0.7188, 0.4688, 0.7188, 0.4688, 0.7301, 0.4375, 0.7283, 0.4531, 0.7969, 0.4688, 0.8438, 0.5156, 0.8281, 0.5, 0.7812, 0.4375, 0.8438, 0.4688, 0.8438, 0.4688, 0.875, 0.4375, 0.875, 0.3906, 0.6094, 0.4062, 0.6562, 0.4531, 0.6406, 0.4375, 0.5938, 0.4375, 0.5938, 0.458, 0.5938, 0.4375, 0.5973, 0.4219, 0.7031, 0.4375, 0.75, 0.4844, 0.7344, 0.4688, 0.6875, 0.4375, 0.6562, 0.4688, 0.6562, 0.4688, 0.6875, 0.4375, 0.6777, 0.4062, 0.6562, 0.4219, 0.7031, 0.4688, 0.6875, 0.4531, 0.6406, 0.4375, 0.75, 0.4531, 0.7969, 0.5, 0.7812, 0.4844, 0.7344, 0.5, 0.7188, 0.5054, 0.7188, 0.5, 0.7209, 0.5469, 0.7656, 0.5625, 0.8125, 0.6094, 0.7969, 0.5938, 0.75, 0.5, 0.8437, 0.5312, 0.8438, 0.5312, 0.875, 0.5, 0.875, 0.5156, 0.6719, 0.5312, 0.7188, 0.5781, 0.7031, 0.5625, 0.6562, 0.5, 0.6562, 0.5312, 0.6562, 0.5312, 0.6875, 0.5, 0.6719, 0.5, 0.625, 0.5312, 0.625, 0.5312, 0.6562, 0.5, 0.6562, 0.5, 0.625, 0.5156, 0.6719, 0.5625, 0.6562, 0.5469, 0.6094, 0.5312, 0.7188, 0.5469, 0.7656, 0.5938, 0.75, 0.5781, 0.7031, 0.5, 0.6875, 0.5312, 0.6875, 0.5312, 0.7118, 0.5054, 0.7188, 0.5, 0.7188, 0.5, 0.6987, 0.5625, 0.6875, 0.5938, 0.6875, 0.5938, 0.6926, 0.5938, 0.7188, 0.5625, 0.7188, 0.5938, 0.5938, 0.6094, 0.6406, 0.6562, 0.625, 0.6406, 0.5781, 0.5625, 0.6562, 0.5938, 0.6562, 0.5938, 0.6875, 0.5625, 0.6875, 0.6094, 0.6406, 0.625, 0.6875, 0.6719, 0.6719, 0.6562, 0.625, 0.5625, 0.8438, 0.5938, 0.8438, 0.5938, 0.875, 0.5625, 0.875, 0.5625, 0.7188, 0.5938, 0.7188, 0.5938, 0.75, 0.5625, 0.75, 0.625, 0.5781, 0.6563, 0.5781, 0.6562, 0.5938, 0.625, 0.5938, 0.5625, 0.7812, 0.5938, 0.7813, 0.5938, 0.8125, 0.5625, 0.8125, 0.5, 0.7812, 0.5312, 0.7812, 0.5312, 0.8125, 0.5, 0.8125, 0.4375, 0.7812, 0.4687, 0.7812, 0.4688, 0.8125, 0.4375, 0.8125, 0.2812, 0.5312, 0.25, 0.5312, 0.375, 0.375, 0.3445, 0.436, 0.3125, 0.5, 0.3125, 0.5312, 0.375, 0.7812, 0.4062, 0.7812, 0.4062, 0.8125, 0.375, 0.8125, 0.4062, 0.7812, 0.4375, 0.7812, 0.4375, 0.8125, 0.433, 0.8066, 0.4268, 0.8037, 0.4148, 0.8048, 0.4062, 0.8125, 0.5312, 0.7812, 0.5625, 0.7812, 0.5625, 0.8125, 0.5312, 0.8125, 0.2812, 0.5625, 0.3125, 0.5625, 0.3125, 0.5938, 0.2812, 0.5938, 0.2812, 0.5312, 0.3125, 0.5312, 0.3125, 0.5625, 0.2812, 0.5625, 0.4687, 0.7812, 0.5, 0.7812, 0.5, 0.8125, 0.4688, 0.8125, 0.2812, 0.6875, 0.3125, 0.6875, 0.3125, 0.7188, 0.2812, 0.7188, 0.6562, 0.6875, 0.6404, 0.7192, 0.5938, 0.6926, 0.5938, 0.6875, 0.625, 0.6875, 0.6562, 0.625, 0.6875, 0.625, 0.6875, 0.6562, 0.6562, 0.6562, 0.2812, 0.625, 0.3125, 0.625, 0.3125, 0.6562, 0.2812, 0.6562, 0.2812, 0.6562, 0.3125, 0.6562, 0.3125, 0.6875, 0.2812, 0.6875, 0.6562, 0.6562, 0.6875, 0.6562, 0.6875, 0.6875, 0.6562, 0.6875, 0.2812, 0.5938, 0.3125, 0.5938, 0.3125, 0.625, 0.2812, 0.625, 0.5938, 0.7813, 0.625, 0.7812, 0.625, 0.8125, 0.5938, 0.8125, 0.5938, 0.75, 0.5938, 0.7188, 0.625, 0.75, 0.2812, 0.7188, 0.3125, 0.7188, 0.3125, 0.75, 0.2812, 0.75, 0.5938, 0.75, 0.625, 0.75, 0.625, 0.7812, 0.5938, 0.7813, 0.625, 0.6562, 0.6562, 0.6562, 0.6562, 0.6875, 0.625, 0.6875, 0.625, 0.625, 0.6562, 0.625, 0.6562, 0.6562, 0.625, 0.6562, 0.625, 0.6319, 0.4688, 0.75, 0.5, 0.75, 0.5, 0.7812, 0.4687, 0.7812, 0.5312, 0.75, 0.5625, 0.75, 0.5625, 0.7812, 0.5312, 0.7812, 0.4062, 0.75, 0.4375, 0.75, 0.4375, 0.7812, 0.4062, 0.7812, 0.375, 0.75, 0.3888, 0.75, 0.375, 0.7535, 0.4375, 0.75, 0.4688, 0.75, 0.4687, 0.7812, 0.4375, 0.7812, 0.5, 0.75, 0.5312, 0.75, 0.5312, 0.7812, 0.5, 0.7812, 0.5625, 0.75, 0.5938, 0.75, 0.5938, 0.7813, 0.5625, 0.7812, 0.375, 0.4375, 0.3847, 0.4375, 0.3845, 0.4555, 0.3841, 0.4688, 0.375, 0.4688, 0.0, 0.0, 0.4375, 0.4688, 0.0, 0.0, 0.0, 0.0, 0.3125, 0.5, 0.3438, 0.5, 0.3438, 0.5312, 0.3125, 0.5312, 0.3125, 0.5625, 0.3438, 0.5625, 0.3438, 0.5938, 0.3125, 0.5938, 0.0, 0.0, 0.0, 0.0, 0.0, 0.0, 0.0, 0.0, 0.0, 0.0, 0.0, 0.0, 0.0, 0.0, 0.3125, 0.6875, 0.3438, 0.6875, 0.3438, 0.7186, 0.3125, 0.7188, 0.3125, 0.625, 0.3438, 0.625, 0.3438, 0.6562, 0.3125, 0.6562, 0.3125, 0.6562, 0.3438, 0.6562, 0.3438, 0.6875, 0.3125, 0.6875, 0.3125, 0.5938, 0.3438, 0.5938, 0.3438, 0.625, 0.3125, 0.625, 0.25, 0.7188, 0.2812, 0.7188, 0.2812, 0.75, 0.25, 0.75, 0.25, 0.5938, 0.2812, 0.5938, 0.2812, 0.625, 0.25, 0.625, 0.25, 0.6562, 0.2812, 0.6562, 0.2812, 0.6875, 0.25, 0.6875, 0.25, 0.625, 0.2812, 0.625, 0.2812, 0.6562, 0.25, 0.6562, 0.25, 0.6875, 0.2812, 0.6875, 0.2812, 0.7188, 0.25, 0.7188, 0.25, 0.5312, 0.2812, 0.5312, 0.2812, 0.5625, 0.25, 0.5625, 0.25, 0.5625, 0.2812, 0.5625, 0.2812, 0.5938, 0.25, 0.5938, 0.7188, 0.5312, 0.0, 0.0, 0.0, 0.0, 0.75, 0.5312, 0.5625, 0.8125, 0.5938, 0.8125, 0.5938, 0.8438, 0.5625, 0.8438, 0.5, 0.8125, 0.5312, 0.8125, 0.5312, 0.8438, 0.5, 0.8437, 0.4375, 0.8125, 0.4688, 0.8125, 0.4688, 0.8438, 0.4375, 0.8438, 0.375, 0.8125, 0.4062, 0.8125, 0.4062, 0.8437, 0.375, 0.8438, 0.4062, 0.8125, 0.4148, 0.8048, 0.4148, 0.8048, 0.4062, 0.8125, 0.5312, 0.8125, 0.5625, 0.8125, 0.5625, 0.8438, 0.5312, 0.8438, 0.4688, 0.8125, 0.5, 0.8125, 0.5, 0.8437, 0.4688, 0.8438, 0.6875, 0.625, 0.7188, 0.625, 0.7188, 0.6562, 0.6875, 0.6562, 0.6875, 0.6562, 0.7188, 0.6562, 0.7188, 0.6875, 0.6875, 0.6875, 0.5938, 0.8125, 0.625, 0.8125, 0.625, 0.8438, 0.5938, 0.8438, 0.7188, 0.625, 0.7188, 0.5938, 0.75, 0.5938, 0.75, 0.625, 0.6562, 0.5938, 0.6563, 0.5781, 0.6875, 0.5781, 0.6875, 0.5938, 0.6562, 0.625, 0.6562, 0.5938, 0.6875, 0.5938, 0.6875, 0.625, 0.6563, 0.5781, 0.6563, 0.5625, 0.6875, 0.5625, 0.6875, 0.5781, 0.7188, 0.5938, 0.7188, 0.5781, 0.75, 0.5781, 0.75, 0.5938, 0.6875, 0.625, 0.6875, 0.5938, 0.7188, 0.5938, 0.7188, 0.625, 0.7188, 0.5781, 0.7188, 0.5625, 0.75, 0.5625, 0.75, 0.5781, 0.0, 0.0, 0.0, 0.0, 0.0, 0.0, 0.375, 0.5274, 0.03046, 0.03749, 0.03046, 0.03749, 0.375, 0.5274, 0.4688, 0.7123, 0.4574, 0.7147, 0.4574, 0.7147, 0.4688, 0.7123, 0.0, 0.0, 0.0, 0.0, 0.0, 0.0, 0.0, 0.0, 0.0, 0.0, 0.0, 0.0, 0.0, 0.0, 0.0, 0.0, 0.0, 0.0, 0.0, 0.0, 0.0, 0.0, 0.0, 0.0, 0.0, 0.0, 0.0, 0.0, 0.0, 0.0, 0.625, 0.5403, 0.0, 0.0, 0.0, 0.0, 0.0, 0.0, 0.0, 0.0, 0.5457, 0.5938, 0.5312, 0.625, 0.5, 0.625, 0.5072, 0.5938, 0.5842, 0.5938, 0.5734, 0.625, 0.5312, 0.625, 0.5457, 0.5938, 0.625, 0.6077, 0.6124, 0.6274, 0.5734, 0.625, 0.5842, 0.5938, 0.625, 0.5938, 0.5734, 0.625, 0.6124, 0.6274, 0.5938, 0.6562, 0.5625, 0.6562, 0.625, 0.6319, 0.6124, 0.6274, 0.625, 0.6077, 0.625, 0.625, 0.5312, 0.625, 0.5734, 0.625, 0.5625, 0.6562, 0.5312, 0.6562, 0.0, 0.0, 0.0, 0.0, 0.0, 0.0, 0.0, 0.0, 0.0, 0.0, 0.0, 0.0, 0.0, 0.0, 0.0, 0.0, 0.6875, 0.5312, 0.0, 0.0, 0.0, 0.0, 0.7188, 0.5312, 0.6875, 0.5312, 0.6562, 0.5312, 0.625, 0.5312, 0.4357, 0.3603, 0.177, 0.1422, 0.07201, 0.05746, 0.0, 0.0, 0.0, 0.0, 0.0, 0.0, 0.0, 0.0, 0.7188, 0.5625, 0.7188, 0.5312, 0.75, 0.5312, 0.75, 0.5625, 0.0, 0.0, 0.0, 0.0, 0.0, 0.0, 0.0, 0.0, 0.3125, 0.5, 0.3445, 0.436, 0.2998, 0.3794, 0.3417, 0.4805, 0.0, 0.0, 0.04871, 0.06164, 0.08315, 0.07675, 0.0, 0.0, 0.4688, 0.7123, 0.4889, 0.708, 0.5, 0.6987, 0.5, 0.7188, 0.4688, 0.7188, 0.5, 0.6987, 0.4904, 0.6903, 0.4688, 0.6875, 0.5, 0.6875, 0.0, 0.0, 0.0, 0.0, 0.0, 0.0, 0.0, 0.0, 0.0, 0.0, 0.0, 0.0, 0.0, 0.0, 0.0, 0.0, 0.4062, 0.7168, 0.4199, 0.7161, 0.4375, 0.7154, 0.4375, 0.7188, 0.4062, 0.7188, 0.4062, 0.7188, 0.4062, 0.7293, 0.375, 0.7294, 0.375, 0.7185, 0.4062, 0.7168, 0.4375, 0.7154, 0.4574, 0.7147, 0.4688, 0.7123, 0.4688, 0.7188, 0.4375, 0.7188, 0.4062, 0.5764, 0.4295, 0.5756, 0.4375, 0.5747, 0.4375, 0.5938, 0.4062, 0.5938, 0.4574, 0.7147, 0.4375, 0.7154, 0.4375, 0.7154, 0.4574, 0.7147, 0.375, 0.5773, 0.3982, 0.5767, 0.4062, 0.5764, 0.4062, 0.5938, 0.375, 0.5938, 0.4375, 0.5747, 0.4295, 0.5756, 0.4295, 0.5756, 0.4375, 0.5747, 0.0, 0.0, 0.0, 0.0, 0.0, 0.0, 0.0, 0.0, 0.0, 0.0, 0.0, 0.0, 0.0, 0.0, 0.0, 0.0, 0.0, 0.0, 0.0, 0.0, 0.0, 0.0, 0.0, 0.0, 0.0, 0.0, 0.4062, 0.7168, 0.375, 0.7185, 0.375, 0.7185, 0.4062, 0.7168, 0.4295, 0.5756, 0.4062, 0.5764, 0.4062, 0.5764, 0.4295, 0.5756, 0.4375, 0.7154, 0.4199, 0.7161, 0.4199, 0.7161, 0.4375, 0.7154, 0.0, 0.0, 0.0, 0.0, 0.0, 0.0, 0.0, 0.0, 0.4199, 0.7161, 0.4062, 0.7168, 0.4062, 0.7168, 0.4199, 0.7161, 0.375, 0.7294, 0.4062, 0.7293, 0.4062, 0.75, 0.3888, 0.75, 0.375, 0.75, 0.4062, 0.7293, 0.4375, 0.7283, 0.4375, 0.75, 0.4062, 0.75, 0.4375, 0.7283, 0.4688, 0.7301, 0.4688, 0.75, 0.4375, 0.75, 0.4688, 0.7301, 0.5, 0.7314, 0.5, 0.75, 0.4688, 0.75, 0.5, 0.7209, 0.5054, 0.7188, 0.5312, 0.7188, 0.5312, 0.75, 0.5, 0.75, 0.5, 0.7314, 0.4688, 0.7301, 0.5, 0.7209, 0.5, 0.7314, 0.5054, 0.7188, 0.5312, 0.7118, 0.5312, 0.7188, 0.5, 0.6719, 0.4688, 0.6562, 0.5, 0.6562, 0.5, 0.6719, 0.5312, 0.6875, 0.5, 0.6875, 0.4062, 0.6518, 0.4375, 0.654, 0.4375, 0.6562, 0.4062, 0.6562, 0.4375, 0.654, 0.4688, 0.6562, 0.4375, 0.6562, 0.375, 0.6496, 0.4062, 0.6518, 0.4062, 0.6562, 0.375, 0.6562, 0.4062, 0.598, 0.4375, 0.5973, 0.4375, 0.625, 0.4062, 0.625, 0.2372, 0.292, 0.4375, 0.5148, 0.4375, 0.5312, 0.03046, 0.03749, 0.0, 0.0, 0.0, 0.0, 0.0, 0.0, 0.0, 0.0, 0.0, 0.0, 0.0, 0.0, 0.0, 0.0, 0.0, 0.0, 0.0, 0.0, 0.0, 0.0, 0.0, 0.0, 0.0, 0.0, 0.0, 0.0, 0.0, 0.0, 0.0, 0.0, 0.0, 0.0, 0.0, 0.0, 0.0, 0.0, 0.0, 0.0, 0.375, 0.5987, 0.4062, 0.598, 0.4062, 0.625, 0.375, 0.625, 0.375, 0.5112, 0.2372, 0.292, 0.03046, 0.03749, 0.375, 0.5274, 0.0, 0.0, 0.625, 0.5403, 0.625, 0.5333, 0.625, 0.5312, 0.6562, 0.5312, 0.6563, 0.5625, 0.6563, 0.5625, 0.6562, 0.5312, 0.6875, 0.5312, 0.7188, 0.5312, 0.7188, 0.5625, 0.6875, 0.5625, 0.4688, 0.6875, 0.4904, 0.6903, 0.5, 0.6987, 0.4688, 0.6987, 0.375, 0.5274, 0.03046, 0.03749, 0.0, 0.0, 0.375, 0.5312, 0.4062, 0.5625, 0.4375, 0.5625, 0.4375, 0.5747, 0.4295, 0.5756, 0.4062, 0.5764, 0.4062, 0.5312, 0.4375, 0.5312, 0.4375, 0.5537, 0.4062, 0.5537, 0.4062, 0.6875, 0.4375, 0.6875, 0.4375, 0.6987, 0.4062, 0.6987, 0.375, 0.6875, 0.4062, 0.6875, 0.4062, 0.6987, 0.375, 0.6987, 0.03046, 0.03749, 0.4375, 0.5312, 0.0, 0.0, 0.375, 0.5625, 0.4062, 0.5625, 0.4062, 0.5764, 0.3982, 0.5767, 0.375, 0.5773, 0.4375, 0.6875, 0.4688, 0.6875, 0.4688, 0.6987, 0.4375, 0.6987, 0.0, 0.0, 0.0, 0.0, 0.0, 0.0, 0.0, 0.0, 0.0, 0.0, 0.0, 0.0, 0.0, 0.0, 0.0, 0.0, 0.4062, 0.6753, 0.4375, 0.6777, 0.4375, 0.6875, 0.4062, 0.6875, 0.375, 0.6716, 0.4062, 0.6753, 0.4062, 0.6875, 0.375, 0.6875, 0.4375, 0.6777, 0.4688, 0.6875, 0.4375, 0.6875, 0.0, 0.0, 0.0, 0.0, 0.0, 0.0, 0.4375, 0.6987, 0.4688, 0.6987, 0.4688, 0.7123, 0.4574, 0.7147, 0.4375, 0.7154, 0.375, 0.5312, 0.4062, 0.5312, 0.4062, 0.5537, 0.375, 0.5537, 0.0, 0.0, 0.0, 0.0, 0.0, 0.0, 0.0, 0.0, 0.4062, 0.6987, 0.4375, 0.6987, 0.4375, 0.7154, 0.4199, 0.7161, 0.4062, 0.7168, 0.4688, 0.6987, 0.5, 0.6987, 0.4889, 0.708, 0.4688, 0.7123, 0.375, 0.6987, 0.4062, 0.6987, 0.4062, 0.7168, 0.375, 0.7185, 0.375, 0.5537, 0.4062, 0.5537, 0.4062, 0.5625, 0.375, 0.5625, 0.0, 0.0, 0.0, 0.0, 0.0, 0.0, 0.0, 0.0, 0.0, 0.0, 0.0, 0.0, 0.0, 0.0, 0.0, 0.0, 0.4062, 0.5537, 0.4375, 0.5537, 0.4375, 0.5625, 0.4062, 0.5625, 0.0, 0.0, 0.0, 0.0, 0.0, 0.0, 0.0, 0.0, 0.4062, 0.6753, 0.4375, 0.6777, 0.4375, 0.6777, 0.4062, 0.6753, 0.03046, 0.03749, 0.4375, 0.5312, 0.4375, 0.5312, 0.03046, 0.03749, 0.0, 0.0, 0.0, 0.0, 0.0, 0.0, 0.0, 0.0, 0.375, 0.6716, 0.4062, 0.6753, 0.4062, 0.6753, 0.375, 0.6716, 0.0, 0.0, 0.0, 0.0, 0.0, 0.0, 0.0, 0.0, 0.4375, 0.6777, 0.4688, 0.6875, 0.4688, 0.6875, 0.4375, 0.6777, 0.0, 0.0, 0.0, 0.0, 0.0, 0.0, 0.0, 0.0, 0.375, 0.5112, 0.375, 0.5274, 0.375, 0.5274, 0.375, 0.5312, 0.3438, 0.5312, 0.3438, 0.5, 0.375, 0.5, 0.3125, 0.5625, 0.3125, 0.5312, 0.3438, 0.5312, 0.375, 0.5312, 0.375, 0.5537, 0.375, 0.5625, 0.375, 0.5773, 0.375, 0.5773, 0.375, 0.5938, 0.3438, 0.5938, 0.3438, 0.5625, 0.5, 0.625, 0.5, 0.6562, 0.4688, 0.6562, 0.4683, 0.625, 0.4375, 0.5973, 0.458, 0.5938, 0.0, 0.0, 0.4683, 0.625, 0.4375, 0.625, 0.4683, 0.625, 0.4688, 0.6562, 0.4375, 0.654, 0.4375, 0.625, 0.4683, 0.625, 0.0, 0.0, 0.0, 0.0, 0.5, 0.625, 0.625, 0.8438, 0.625, 0.8125, 0.625, 0.7812, 0.625, 0.75, 0.6404, 0.7192, 0.6867, 0.7825, 0.625, 0.875, 0.6867, 0.7825, 0.6404, 0.7192, 0.6562, 0.6875, 0.6875, 0.6875, 0.7188, 0.6875, 0.75, 0.6875, 0.5938, 0.6926, 0.6404, 0.7192, 0.625, 0.75, 0.5938, 0.7188, 0.0, 0.0, 0.0, 0.0, 0.0, 0.0, 0.0, 0.0, 0.0, 0.0, 0.0, 0.0, 0.0, 0.0, 0.0, 0.0, 0.0, 0.0, 0.177, 0.1422, 0.4357, 0.3603, 0.4357, 0.3603, 0.177, 0.1422, 0.0, 0.0, 0.0, 0.0, 0.0, 0.0, 0.0, 0.0, 0.0, 0.0, 0.07201, 0.05746, 0.177, 0.1422, 0.4357, 0.3603, 0.625, 0.5312, 0.0, 0.0, 0.0, 0.0, 0.0, 0.0, 0.0, 0.0, 0.0, 0.0, 0.0, 0.0, 0.0, 0.0, 0.0, 0.0, 0.0, 0.0, 0.0, 0.0, 0.07201, 0.05746, 0.177, 0.1422, 0.177, 0.1422, 0.07201, 0.05746, 0.0, 0.0, 0.0, 0.0, 0.0, 0.0, 0.0, 0.0, 0.0, 0.0, 0.0, 0.0, 0.0, 0.0, 0.0, 0.0, 0.625, 0.5312, 0.625, 0.5333, 0.625, 0.5333, 0.625, 0.5312, 0.0, 0.0, 0.07201, 0.05746, 0.07201, 0.05746, 0.0, 0.0, 0.4357, 0.3603, 0.625, 0.5312, 0.625, 0.5312, 0.4357, 0.3603, 0.2659, 0.4947, 0.2969, 0.4844, 0.2969, 0.4844, 0.2659, 0.4947, 0.3856, 0.375, 0.2998, 0.3794, 0.3445, 0.436, 0.375, 0.375, 0.4062, 0.5, 0.4153, 0.4919, 0.4155, 0.4807, 0.4173, 0.4688, 0.4375, 0.4688, 0.4375, 0.5, 0.4173, 0.4688, 0.4179, 0.4491, 0.4375, 0.4688, 0.3845, 0.4555, 0.3847, 0.4375, 0.3847, 0.4375, 0.3845, 0.4555, 0.4062, 0.5, 0.3836, 0.4861, 0.3836, 0.4861, 0.4062, 0.5, 0.1079, 0.1162, 0.3031, 0.3264, 0.3031, 0.3264, 0.1079, 0.1162, 0.4173, 0.4688, 0.4155, 0.4807, 0.4155, 0.4807, 0.4173, 0.4688, 0.4062, 0.4688, 0.4173, 0.4688, 0.4155, 0.4807, 0.4153, 0.4919, 0.4062, 0.5, 0.3836, 0.4861, 0.3841, 0.4688, 0.3841, 0.4688, 0.3836, 0.4861, 0.4155, 0.4807, 0.4153, 0.4919, 0.4153, 0.4919, 0.4155, 0.4807, 0.0, 0.0, 0.0, 0.0, 0.0, 0.0, 0.0, 0.0, 0.4153, 0.4919, 0.4062, 0.5, 0.4062, 0.5, 0.4153, 0.4919, 0.3417, 0.4805, 0.2998, 0.3794, 0.2998, 0.3794, 0.3417, 0.4805, 0.4062, 0.4375, 0.4179, 0.4491, 0.4173, 0.4688, 0.4062, 0.4688, 0.0, 0.0, 0.0, 0.0, 0.0, 0.0, 0.0, 0.0, 0.3841, 0.4688, 0.3845, 0.4555, 0.3847, 0.4375, 0.4062, 0.4375, 0.4062, 0.4688, 0.3031, 0.3264, 0.4179, 0.4491, 0.4062, 0.4375, 0.3417, 0.4805, 0.2998, 0.3794, 0.1997, 0.2527, 0.3868, 0.4201, 0.4062, 0.4375, 0.3031, 0.3264, 0.2893, 0.3141, 0.1029, 0.1116, 0.1079, 0.1162, 0.4062, 0.5, 0.3836, 0.4861, 0.3841, 0.4688, 0.4062, 0.4688, 0.4062, 0.4375, 0.3868, 0.4201, 0.2893, 0.3141, 0.3031, 0.3264, 0.3768, 0.3478, 0.1997, 0.2527, 0.2998, 0.3794, 0.3856, 0.375, 0.4062, 0.375, 0.04871, 0.06164, 0.1029, 0.1116, 0.1029, 0.1116, 0.04871, 0.06164, 0.0, 0.0, 0.0, 0.0, 0.0, 0.0, 0.0, 0.0, 0.3868, 0.4201, 0.1997, 0.2527, 0.1997, 0.2527, 0.3868, 0.4201, 0.08315, 0.07675, 0.04871, 0.06164, 0.04871, 0.06164, 0.08315, 0.07675, 0.0, 0.0, 0.0, 0.0, 0.0, 0.0, 0.0, 0.0, 0.4179, 0.4491, 0.4173, 0.4688, 0.4173, 0.4688, 0.4179, 0.4491, 0.2998, 0.3794, 0.3856, 0.375, 0.3856, 0.375, 0.2998, 0.3794, 0.3031, 0.3264, 0.4179, 0.4491, 0.4179, 0.4491, 0.3031, 0.3264, 0.2871, 0.265, 0.1505, 0.1905, 0.1997, 0.2527, 0.3768, 0.3478, 0.08315, 0.07675, 0.04871, 0.06164, 0.1505, 0.1905, 0.2871, 0.265, 0.2893, 0.3141, 0.3868, 0.4201, 0.1997, 0.2527, 0.1505, 0.1905, 0.1029, 0.1116, 0.2893, 0.3141, 0.1505, 0.1905, 0.04871, 0.06164, 0.2893, 0.3141, 0.3868, 0.4201, 0.3868, 0.4201, 0.2893, 0.3141, 0.08315, 0.07675, 0.04871, 0.06164, 0.04871, 0.06164, 0.08315, 0.07675, 0.1997, 0.2527, 0.3768, 0.3478, 0.3768, 0.3478, 0.1997, 0.2527, 0.1029, 0.1116, 0.2893, 0.3141, 0.2893, 0.3141, 0.1029, 0.1116, 0.375, 0.7535, 0.3888, 0.75, 0.4004, 0.7568, 0.3992, 0.7703, 0.3929, 0.7766, 0.375, 0.7771, 0.3888, 0.75, 0.4004, 0.7568, 0.4004, 0.7568, 0.3888, 0.75, 0.375, 0.7771, 0.3929, 0.7766, 0.3992, 0.7703, 0.4004, 0.7568, 0.3888, 0.75, 0.4062, 0.75, 0.4062, 0.7812, 0.375, 0.7812, 0.375, 0.7771, 0.3488, 0.7347, 0.375, 0.7535, 0.3992, 0.7703, 0.3929, 0.7766, 0.3929, 0.7766, 0.3992, 0.7703, 0.375, 0.7535, 0.3888, 0.75, 0.3888, 0.75, 0.375, 0.7535, 0.4004, 0.7568, 0.3992, 0.7703, 0.3992, 0.7703, 0.4004, 0.7568, 0.3929, 0.7766, 0.375, 0.7771, 0.375, 0.7771, 0.3929, 0.7766, 0.375, 0.7771, 0.375, 0.7535, 0.375, 0.7535, 0.375, 0.7771, 0.4062, 0.875, 0.4062, 0.8437, 0.4062, 0.8437, 0.4062, 0.875, 0.4062, 0.8437, 0.4375, 0.8438, 0.4375, 0.875, 0.4062, 0.875, 0.4062, 0.8125, 0.4375, 0.8125, 0.4375, 0.8438, 0.4062, 0.8437, 0.4062, 0.8125, 0.4148, 0.8048, 0.4268, 0.8037, 0.433, 0.8066, 0.4375, 0.8125, 0.4375, 0.8438, 0.4375, 0.875, 0.4375, 0.875, 0.4375, 0.8438, 0.4148, 0.8048, 0.4268, 0.8037, 0.4268, 0.8037, 0.4148, 0.8048, 0.4062, 0.8437, 0.4062, 0.8125, 0.4062, 0.8125, 0.4062, 0.8437, 0.4688, 0.8438, 0.4219, 0.8594, 0.4219, 0.8594, 0.4688, 0.8438, 0.4268, 0.8037, 0.433, 0.8066, 0.433, 0.8066, 0.4268, 0.8037, 0.433, 0.8066, 0.4375, 0.8125, 0.4375, 0.8125, 0.433, 0.8066, 0.1079, 0.1162, 0.04871, 0.06164, 0.0, 0.0, 0.0, 0.0, 0.04871, 0.06164, 0.1079, 0.1162, 0.1079, 0.1162, 0.1029, 0.1116, 0.04871, 0.06164, 0.0, 0.0, 0.0, 0.0, 0.0, 0.0, 0.0, 0.0, 0.0, 0.0, 0.0, 0.0, 0.0, 0.0, 0.0, 0.0, 0.0, 0.0, 0.0, 0.0, 0.0, 0.0, 0.0, 0.0, 0.0, 0.0, 0.0, 0.0, 0.0, 0.0, 0.0, 0.0, 0.0, 0.0, 0.0, 0.0, 0.0, 0.0, 0.0, 0.0, 0.0, 0.0, 0.0, 0.0, 0.0, 0.0, 0.0, 0.0, 0.0, 0.0, 0.0, 0.0, 0.0, 0.0, 0.0, 0.0, 0.0, 0.0, 0.0, 0.0, 0.0, 0.0, 0.0, 0.0, 0.0, 0.0, 0.0, 0.0, 0.0, 0.0, 0.0, 0.0, 0.0, 0.0, 0.0, 0.0, 0.0, 0.0, 0.0, 0.0, 0.0, 0.0, 0.0, 0.0, 0.0, 0.0, 0.0, 0.0, 0.0, 0.0, 0.0, 0.0, 0.0, 0.0, 0.0, 0.0, 0.0, 0.0, 0.0, 0.0, 0.0, 0.0, 0.0, 0.0, 0.0, 0.0, 0.0, 0.0, 0.0, 0.0, 0.0, 0.0, 0.0, 0.0, 0.0, 0.0, 0.0, 0.0, 0.0, 0.0, 0.0, 0.0, 0.0, 0.0, 0.0, 0.0, 0.0, 0.0, 0.0, 0.0, 0.0, 0.0, 0.0, 0.0, 0.0, 0.0, 0.0, 0.0, 0.0, 0.0, 0.0, 0.0, 0.0, 0.0, 0.0, 0.0, 0.0, 0.0, 0.0, 0.0, 0.0, 0.0, 0.0, 0.0, 0.0, 0.0, 0.0, 0.0, 0.0, 0.0, 0.0, 0.0, 0.0, 0.0, 0.0, 0.0, 0.0, 0.0, 0.0, 0.0, 0.0, 0.0, 0.0, 0.0, 0.0, 0.0, 0.0, 0.0, 0.0, 0.0, 0.0, 0.0, 0.0, 0.0, 0.0, 0.0, 0.0, 0.0, 0.0, 0.0, 0.0, 0.0, 0.0, 0.0, 0.0, 0.0, 0.0, 0.0, 0.0, 0.0, 0.0, 0.0, 0.0, 0.0, 0.0, 0.0, 0.0, 0.0, 0.0, 0.0, 0.0, 0.0, 0.0, 0.0, 0.0, 0.0, 0.0, 0.0, 0.0, 0.0, 0.0, 0.0, 0.0, 0.0, 0.0, 0.0, 0.0, 0.0, 0.0, 0.0, 0.0, 0.0, 0.0, 0.0, 0.0, 0.0, 0.0, 0.0, 0.0, 0.0, 0.0, 0.0, 0.0, 0.0, 0.0, 0.0, 0.0, 0.0, 0.0, 0.0, 0.0, 0.0, 0.0, 0.0, 0.0, 0.0, 0.0, 0.0, 0.0, 0.0, 0.0, 0.0, 0.0, 0.0, 0.0, 0.0, 0.0, 0.0, 0.0, 0.0, 0.0, 0.0, 0.0, 0.0, 0.0, 0.0, 0.0, 0.0, 0.0, 0.0, 0.0, 0.0, 0.0, 0.0, 0.0, 0.0, 0.0, 0.0, 0.0, 0.0, 0.0, 0.0, 0.0, 0.0, 0.0, 0.0, 0.0, 0.0, 0.0, 0.0, 0.0, 0.0, 0.0, 0.0, 0.0, 0.0, 0.0, 0.0, 0.0, 0.0, 0.0, 0.0, 0.0, 0.0, 0.0, 0.0, 0.0, 0.0, 0.0, 0.0, 0.0, 0.0, 0.0, 0.0, 0.0, 0.0, 0.0, 0.0, 0.0, 0.0, 0.0, 0.0, 0.0, 0.0, 0.0, 0.0, 0.0, 0.0, 0.0, 0.0, 0.0, 0.0, 0.0, 0.0, 0.0, 0.0, 0.0, 0.0, 0.0, 0.0, 0.0, 0.0, 0.0, 0.0, 0.0, 0.0, 0.0, 0.0, 0.0, 0.0, 0.0, 0.0, 0.0, 0.0, 0.0, 0.0, 0.0, 0.0, 0.0, 0.0, 0.0, 0.0, 0.0, 0.0, 0.0, 0.0, 0.0, 0.0, 0.0, 0.0, 0.0, 0.0, 0.0, 0.0, 0.0, 0.0, 0.0, 0.0, 0.0, 0.0, 0.0, 0.0, 0.0, 0.0, 0.0, 0.0, 0.0, 0.0, 0.0, 0.0, 0.0, 0.0, 0.0, 0.0, 0.0, 0.0, 0.0, 0.0, 0.0, 0.0, 0.0, 0.0, 0.0, 0.0, 0.0, 0.0, 0.0, 0.0, 0.0, 0.0, 0.0, 0.0, 0.0, 0.0, 0.0, 0.0, 0.0, 0.0, 0.0, 0.0, 0.0, 0.0, 0.0, 0.0, 0.0, 0.0, 0.0, 0.0, 0.0, 0.0, 0.0, 0.0, 0.0, 0.0, 0.0, 0.0, 0.0, 0.0, 0.0, 0.0, 0.0, 0.0, 0.0, 0.0, 0.0, 0.0, 0.0, 0.0, 0.0, 0.0, 0.0, 0.0, 0.0, 0.0, 0.0, 0.0, 0.0, 0.0, 0.0, 0.0, 0.0, 0.0, 0.0, 0.0, 0.0, 0.0, 0.0, 0.0, 0.0, 0.0, 0.0, 0.0, 0.0, 0.0, 0.0, 0.0, 0.0, 0.0, 0.0, 0.0, 0.0, 0.0, 0.0, 0.0, 0.0, 0.0, 0.0, 0.0, 0.0, 0.0, 0.0, 0.0, 0.0, 0.0, 0.0, 0.0, 0.0, 0.0, 0.0, 0.0, 0.0, 0.0, 0.0, 0.0, 0.0, 0.0, 0.0, 0.0, 0.0, 0.0, 0.0, 0.0, 0.0, 0.0, 0.0, 0.0, 0.0, 0.0, 0.0, 0.0, 0.0, 0.0, 0.0, 0.0, 0.0, 0.0, 0.0, 0.0, 0.0, 0.0, 0.0, 0.0, 0.0, 0.0, 0.0, 0.0, 0.0, 0.0, 0.0, 0.0, 0.0, 0.0, 0.0, 0.0, 0.0, 0.0, 0.0, 0.0, 0.0, 0.0, 0.0, 0.0, 0.0, 0.0, 0.0, 0.0, 0.0, 0.0, 0.0, 0.0, 0.0, 0.0, 0.0, 0.0, 0.0, 0.0, 0.0, 0.0, 0.0, 0.0, 0.0, 0.0, 0.0, 0.0, 0.0, 0.0, 0.0, 0.0, 0.0, 0.0, 0.0, 0.0, 0.0, 0.0, 0.0, 0.0, 0.0, 0.0, 0.0, 0.0, 0.0, 0.0, 0.0, 0.0, 0.0, 0.0, 0.0, 0.0, 0.0, 0.0, 0.0, 0.0, 0.0, 0.0, 0.0, 0.0, 0.0, 0.0, 0.0, 0.0, 0.0, 0.0, 0.0, 0.0, 0.0, 0.0, 0.0, 0.0, 0.0, 0.0, 0.0, 0.0, 0.0, 0.0, 0.0, 0.0, 0.0, 0.0, 0.0, 0.0, 0.0, 0.0, 0.0, 0.0, 0.0, 0.0, 0.0, 0.0, 0.0, 0.0, 0.0, 0.0, 0.0, 0.0, 0.0, 0.0, 0.0, 0.0, 0.0, 0.0, 0.0, 0.0, 0.0, 0.0, 0.0, 0.0, 0.0, 0.0, 0.0, 0.0, 0.0, 0.0, 0.0, 0.0, 0.0, 0.0, 0.0, 0.0, 0.0, 0.0, 0.0, 0.0, 0.0, 0.0, 0.0, 0.0, 0.0, 0.0, 0.0, 0.0, 0.0, 0.0, 0.0, 0.0, 0.0, 0.0, 0.0, 0.0, 0.0, 0.0, 0.0, 0.0, 0.0, 0.0, 0.0, 0.0, 0.0, 0.0, 0.0, 0.0, 0.0, 0.0, 0.0, 0.0, 0.0, 0.0, 0.0, 0.0, 0.0, 0.0, 0.0, 0.0, 0.0, 0.0, 0.0, 0.0, 0.0, 0.0, 0.0, 0.0, 0.0, 0.0, 0.0, 0.0, 0.0, 0.0, 0.0, 0.0, 0.0, 0.0, 0.0, 0.0, 0.0, 0.0, 0.0, 0.0, 0.0, 0.0, 0.0, 0.0, 0.0, 0.0, 0.0, 0.0, 0.0, 0.0, 0.0, 0.0, 0.0, 0.0, 0.0, 0.0, 0.0, 0.0, 0.0, 0.0, 0.0, 0.0, 0.0, 0.0, 0.0, 0.0, 0.0, 0.0, 0.0, 0.0, 0.0, 0.0, 0.0, 0.0, 0.0, 0.0, 0.0, 0.0, 0.0, 0.0, 0.0, 0.0, 0.0, 0.0, 0.0, 0.0, 0.0, 0.0, 0.0, 0.0, 0.0, 0.0, 0.0, 0.0, 0.0, 0.0, 0.0, 0.0, 0.0, 0.0, 0.0, 0.0, 0.0, 0.0, 0.0, 0.0, 0.0, 0.0, 0.0, 0.0, 0.0, 0.0, 0.0, 0.0, 0.0, 0.0, 0.0, 0.0, 0.0, 0.0, 0.0, 0.0, 0.0, 0.0, 0.0, 0.0, 0.0, 0.0, 0.0, 0.0, 0.0, 0.0, 0.0, 0.0, 0.0, 0.0, 0.0, 0.0, 0.0, 0.0, 0.0, 0.0, 0.0, 0.0, 0.0, 0.0, 0.0, 0.0, 0.0, 0.0, 0.0, 0.0, 0.0, 0.0, 0.0, 0.0, 0.0, 0.0, 0.0, 0.0, 0.0, 0.0, 0.0, 0.0, 0.0, 0.0, 0.0, 0.0, 0.0, 0.0, 0.0, 0.0, 0.0, 0.0, 0.0, 0.0, 0.0, 0.0, 0.0, 0.0, 0.0, 0.0, 0.0, 0.0, 0.0, 0.0, 0.0, 0.0, 0.0, 0.0, 0.0, 0.0, 0.0, 0.0, 0.0, 0.0, 0.0, 0.0, 0.0, 0.0, 0.0, 0.0, 0.0, 0.0, 0.0, 0.0, 0.0, 0.0, 0.0, 0.0, 0.0, 0.0, 0.0, 0.0, 0.0, 0.0, 0.0, 0.0, 0.0, 0.0, 0.0, 0.0, 0.0, 0.0, 0.0, 0.0, 0.0, 0.0, 0.0, 0.0, 0.0, 0.0, 0.0, 0.0, 0.0, 0.0, 0.0, 0.0, 0.0, 0.0, 0.0, 0.0, 0.0, 0.0, 0.0, 0.0, 0.0, 0.0, 0.0, 0.0, 0.0, 0.0, 0.0, 0.0, 0.0, 0.0, 0.0, 0.0, 0.0, 0.0, 0.0, 0.0, 0.0, 0.0, 0.0, 0.0, 0.0, 0.0, 0.0, 0.0, 0.0, 0.0, 0.0, 0.0, 0.0, 0.0, 0.0, 0.0, 0.0, 0.0, 0.0, 0.0, 0.0, 0.0, 0.0, 0.0, 0.0, 0.0, 0.0, 0.0, 0.0, 0.0, 0.0, 0.0, 0.0, 0.0, 0.0, 0.0, 0.0, 0.0, 0.0, 0.0, 0.0, 0.0, 0.0, 0.0, 0.0, 0.0, 0.0, 0.0, 0.0, 0.0, 0.0, 0.0, 0.0, 0.0, 0.0, 0.0])
me_cube_002.update()

# ---- objects
ob_light = bpy.data.objects.new('Light', light_light)
ob_camera = bpy.data.objects.new('Camera', cam_camera)
ob_cube = bpy.data.objects.new('Cube', me_cube_002)
ob_empty = bpy.data.objects.new('Empty', None)

# ---- transforms, parenting, visibility, modifiers, constraints
ob_light.location = (4.076, 1.005, 5.904)
ob_light.rotation_euler = (0.6503, 0.05522, 1.866)
ob_light.lock_rotations_4d = False
ob_light.empty_display_type = 'ARROWS'
ob_light.color = (0.0, 0.0, 0.0, 0.0)
ob_light.lineart.crease_threshold = 0.0
ob_camera.location = (7.359, -6.926, 4.958)
ob_camera.rotation_euler = (1.109, 0.0, 0.8149)
ob_camera.lock_rotations_4d = False
ob_camera.empty_display_type = 'ARROWS'
ob_camera.color = (0.0, 0.0, 0.0, 0.0)
ob_camera.display_type = 'WIRE'
ob_camera.lineart.crease_threshold = 0.0
ob_cube.location = (-3.951, -0.6582, -4.434)
ob_cube.rotation_euler = (0.0, -6.3, -1.571)
_m = ob_cube.modifiers.new('Mirror', 'MIRROR')
ob_empty.location = (-4.28, 1.69, -2.518)
ob_empty.rotation_euler = (1.575, -7.348e-05, -1.563)
ob_empty.scale = (1.96, 1.96, 1.96)
ob_empty.empty_display_type = 'IMAGE'
ob_empty.empty_display_size = 5.0

# ---- collection membership
col_collection.objects.link(ob_light)
col_collection.objects.link(ob_camera)
col_collection.objects.link(ob_cube)
col_collection.objects.link(ob_empty)

# ---- scene / render settings (as saved in the file)
scene.camera = ob_camera
scene.frame_start = 1; scene.frame_end = 250; scene.frame_set(136)
scene.render.engine = 'BLENDER_EEVEE_NEXT'
scene.render.bake_bias = 0.0
scene.render.bake_samples = 0
scene.cycles.sampling_pattern = 'TABULATED_SOBOL'
scene.eevee.use_volume_custom_range = False
bpy.context.view_layer.update()

